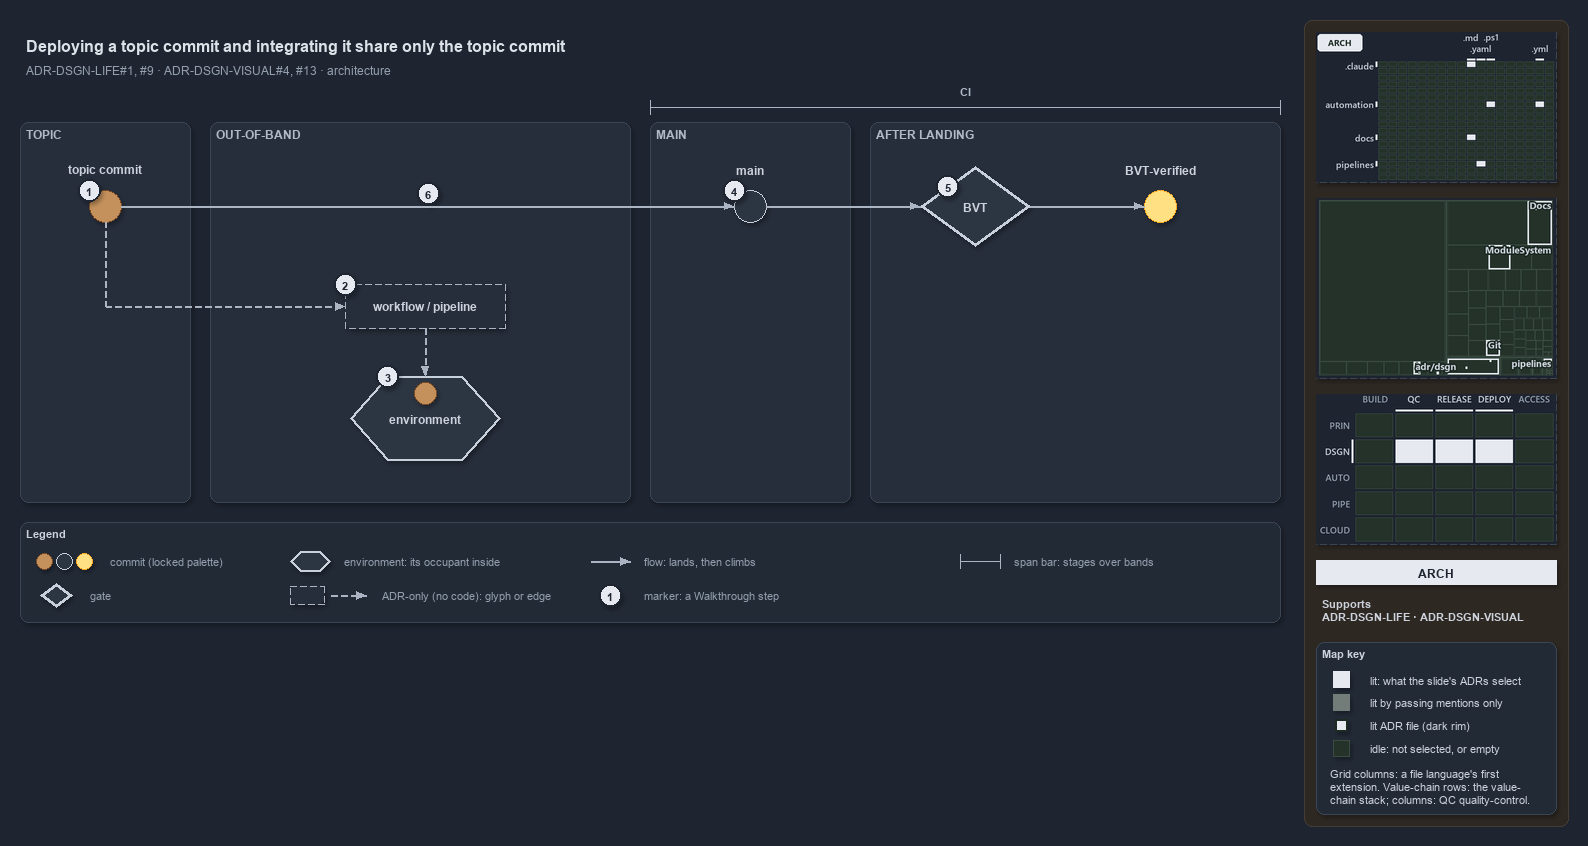

The diagram above was exported from draw.io. Its source (the exported page's mxGraphModel, read from the mxfile embedded in the PNG):
<mxGraphModel dx="1024" dy="768" grid="0" gridSize="10" guides="1" tooltips="1" connect="1" arrows="1" fold="1" page="1" pageScale="1" pageWidth="1572" pageHeight="630" background="#1E2430" math="0" shadow="1">
  <root>
    <mxCell id="0" />
    <mxCell id="1" parent="0" />
    <mxCell id="sidebar-bg" value="" style="rounded=1;arcSize=2;html=1;fillColor=#2E2823;strokeColor=#453C33;shadow=0;" vertex="1" parent="1">
      <mxGeometry x="1304" y="4" width="264" height="806" as="geometry" />
    </mxCell>
    <mxCell id="title" value="Deploying a topic commit and integrating it share only the topic commit" style="text;html=1;align=left;verticalAlign=middle;fontSize=16;fontStyle=1;fontColor=#DDE2E9;" vertex="1" parent="1">
      <mxGeometry x="20" y="14" width="1260" height="30" as="geometry" />
    </mxCell>
    <mxCell id="subtitle" value="ADR-DSGN-LIFE#1, #9 &amp;#183; ADR-DSGN-VISUAL#4, #13 &amp;#183; architecture" style="text;html=1;align=left;verticalAlign=middle;fontSize=12;fontColor=#949FAE;" vertex="1" parent="1">
      <mxGeometry x="20" y="44" width="1240" height="20" as="geometry" />
    </mxCell>
    <mxCell id="band-topic" value="TOPIC" style="rounded=1;html=1;arcSize=3;fillColor=#262E3B;strokeColor=#3A4555;verticalAlign=top;align=left;spacingLeft=8;fontStyle=1;fontSize=12;fontColor=#B0BAC7;" vertex="1" parent="1">
      <mxGeometry x="20" y="106" width="170" height="380" as="geometry" />
    </mxCell>
    <mxCell id="band-oob" value="OUT-OF-BAND" style="rounded=1;html=1;arcSize=3;fillColor=#262E3B;strokeColor=#3A4555;verticalAlign=top;align=left;spacingLeft=8;fontStyle=1;fontSize=12;fontColor=#B0BAC7;" vertex="1" parent="1">
      <mxGeometry x="210" y="106" width="420" height="380" as="geometry" />
    </mxCell>
    <mxCell id="band-main" value="MAIN" style="rounded=1;html=1;arcSize=3;fillColor=#262E3B;strokeColor=#3A4555;verticalAlign=top;align=left;spacingLeft=8;fontStyle=1;fontSize=12;fontColor=#B0BAC7;" vertex="1" parent="1">
      <mxGeometry x="650" y="106" width="200" height="380" as="geometry" />
    </mxCell>
    <mxCell id="band-after" value="AFTER LANDING" style="rounded=1;html=1;arcSize=3;fillColor=#262E3B;strokeColor=#3A4555;verticalAlign=top;align=left;spacingLeft=8;fontStyle=1;fontSize=12;fontColor=#B0BAC7;" vertex="1" parent="1">
      <mxGeometry x="870" y="106" width="410" height="380" as="geometry" />
    </mxCell>
    <mxCell id="span-ci" value="" style="shape=crossbar;whiteSpace=wrap;html=1;rounded=1;fillColor=none;strokeColor=#AAB4C3;strokeWidth=1.5;" vertex="1" parent="1">
      <mxGeometry x="650" y="84" width="630" height="14" as="geometry" />
    </mxCell>
    <mxCell id="span-ci-label" value="CI" style="text;html=1;align=center;verticalAlign=middle;fontSize=11;fontStyle=1;fontColor=#B0BAC7;labelBackgroundColor=#262E3B;" vertex="1" parent="1">
      <mxGeometry x="935" y="66" width="60" height="16" as="geometry" />
    </mxCell>
    <mxCell id="c-topic" value="" style="ellipse;html=1;fillColor=#C4915C;strokeColor=#7A4B25;strokeWidth=1.5;fontStyle=1;fontSize=11;fontColor=#CDD3DC;" vertex="1" parent="1">
      <mxGeometry x="89" y="174" width="32" height="32" as="geometry" />
    </mxCell>
    <mxCell id="c-topic-name" value="topic commit" style="text;html=1;align=center;verticalAlign=middle;fontSize=12;fontStyle=1;fontColor=#CDD3DC;" vertex="1" parent="1">
      <mxGeometry x="25" y="144" width="160" height="18" as="geometry" />
    </mxCell>
    <mxCell id="c-main" value="" style="ellipse;html=1;fillColor=#2C3542;strokeColor=#C7D0DB;strokeWidth=1.5;fontStyle=1;fontSize=11;fontColor=#CDD3DC;" vertex="1" parent="1">
      <mxGeometry x="734" y="174" width="32" height="32" as="geometry" />
    </mxCell>
    <mxCell id="c-main-name" value="main" style="text;html=1;align=center;verticalAlign=middle;fontSize=12;fontStyle=1;fontColor=#CDD3DC;" vertex="1" parent="1">
      <mxGeometry x="670" y="144" width="160" height="18" as="geometry" />
    </mxCell>
    <mxCell id="edge-topic-main" value="" style="edgeStyle=orthogonalEdgeStyle;rounded=1;html=1;endArrow=block;strokeColor=#AAB4C3;fontColor=#CDD3DC;shadow=0;" edge="1" parent="1" source="c-topic" target="c-main">
      <mxGeometry relative="1" as="geometry" />
    </mxCell>
    <mxCell id="g-bvt" value="&lt;b&gt;BVT&lt;/b&gt;" style="rhombus;whiteSpace=wrap;html=1;fillColor=#2C3542;strokeColor=#C7D0DB;strokeWidth=3;fontSize=12;fontColor=#CDD3DC;" vertex="1" parent="1">
      <mxGeometry x="920" y="150" width="110" height="80" as="geometry" />
    </mxCell>
    <mxCell id="c-yellow" value="" style="ellipse;html=1;fillColor=#FFE082;strokeColor=#F9A825;strokeWidth=1.5;fontStyle=1;fontSize=11;fontColor=#CDD3DC;" vertex="1" parent="1">
      <mxGeometry x="1144" y="174" width="32" height="32" as="geometry" />
    </mxCell>
    <mxCell id="c-yellow-name" value="BVT-verified" style="text;html=1;align=center;verticalAlign=middle;fontSize=12;fontStyle=1;fontColor=#CDD3DC;" vertex="1" parent="1">
      <mxGeometry x="1080" y="144" width="160" height="18" as="geometry" />
    </mxCell>
    <mxCell id="edge-main-bvt" value="" style="edgeStyle=orthogonalEdgeStyle;rounded=1;html=1;endArrow=block;strokeColor=#AAB4C3;fontColor=#CDD3DC;shadow=0;" edge="1" parent="1" source="c-main" target="g-bvt">
      <mxGeometry relative="1" as="geometry" />
    </mxCell>
    <mxCell id="edge-bvt-yellow" value="" style="edgeStyle=orthogonalEdgeStyle;rounded=1;html=1;endArrow=block;strokeColor=#AAB4C3;fontColor=#CDD3DC;shadow=0;" edge="1" parent="1" source="g-bvt" target="c-yellow">
      <mxGeometry relative="1" as="geometry" />
    </mxCell>
    <mxCell id="port-topic-r2" value="" style="text;html=1;strokeColor=none;fillColor=none;" vertex="1" parent="1">
      <mxGeometry x="105" y="290" width="1" height="1" as="geometry" />
    </mxCell>
    <mxCell id="edge-topic-bus" value="" style="edgeStyle=orthogonalEdgeStyle;rounded=1;html=1;endArrow=block;strokeColor=#AAB4C3;endArrow=none;dashed=1;fontColor=#CDD3DC;shadow=0;" edge="1" parent="1" source="c-topic" target="port-topic-r2">
      <mxGeometry relative="1" as="geometry" />
    </mxCell>
    <mxCell id="a-workflow" value="&lt;b&gt;workflow / pipeline&lt;/b&gt;" style="rounded=1;whiteSpace=wrap;html=1;arcSize=50;fillColor=#262E3B;strokeColor=#AAB4C3;dashed=1;fontSize=12;" vertex="1" parent="1">
      <mxGeometry x="345" y="268" width="160" height="44" as="geometry" />
    </mxCell>
    <mxCell id="edge-bus-workflow" value="" style="edgeStyle=orthogonalEdgeStyle;rounded=1;html=1;endArrow=block;strokeColor=#AAB4C3;dashed=1;fontColor=#CDD3DC;shadow=0;" edge="1" parent="1" source="port-topic-r2" target="a-workflow">
      <mxGeometry relative="1" as="geometry" />
    </mxCell>
    <mxCell id="e-env" value="&lt;b&gt;environment&lt;/b&gt;" style="shape=hexagon;perimeter=hexagonPerimeter2;whiteSpace=wrap;html=1;fillColor=#2C3542;strokeColor=#C7D0DB;strokeWidth=2;fontColor=#CDD3DC;fontSize=12;" vertex="1" parent="1">
      <mxGeometry x="350" y="360" width="150" height="84" as="geometry" />
    </mxCell>
    <mxCell id="c-occupant" value="" style="ellipse;html=1;fillColor=#C4915C;strokeColor=#7A4B25;strokeWidth=1.5;fontStyle=1;fontSize=11;fontColor=#CDD3DC;" vertex="1" parent="1">
      <mxGeometry x="414" y="366" width="22" height="22" as="geometry" />
    </mxCell>
    <mxCell id="edge-workflow-env" value="" style="edgeStyle=orthogonalEdgeStyle;rounded=1;html=1;endArrow=block;strokeColor=#AAB4C3;dashed=1;fontColor=#CDD3DC;shadow=0;" edge="1" parent="1" source="a-workflow" target="e-env">
      <mxGeometry relative="1" as="geometry" />
    </mxCell>
    <mxCell id="mark-1" value="1" style="ellipse;html=1;fillColor=#E6EAF0;strokeColor=#1E2430;strokeWidth=2;fontColor=#1E2430;fontStyle=1;fontSize=11;" vertex="1" parent="1">
      <mxGeometry x="78" y="163" width="22" height="22" as="geometry" />
    </mxCell>
    <mxCell id="mark-2" value="2" style="ellipse;html=1;fillColor=#E6EAF0;strokeColor=#1E2430;strokeWidth=2;fontColor=#1E2430;fontStyle=1;fontSize=11;" vertex="1" parent="1">
      <mxGeometry x="334" y="257" width="22" height="22" as="geometry" />
    </mxCell>
    <mxCell id="mark-3" value="3" style="ellipse;html=1;fillColor=#E6EAF0;strokeColor=#1E2430;strokeWidth=2;fontColor=#1E2430;fontStyle=1;fontSize=11;" vertex="1" parent="1">
      <mxGeometry x="376.5" y="349" width="22" height="22" as="geometry" />
    </mxCell>
    <mxCell id="mark-4" value="4" style="ellipse;html=1;fillColor=#E6EAF0;strokeColor=#1E2430;strokeWidth=2;fontColor=#1E2430;fontStyle=1;fontSize=11;" vertex="1" parent="1">
      <mxGeometry x="723" y="163" width="22" height="22" as="geometry" />
    </mxCell>
    <mxCell id="mark-5" value="5" style="ellipse;html=1;fillColor=#E6EAF0;strokeColor=#1E2430;strokeWidth=2;fontColor=#1E2430;fontStyle=1;fontSize=11;" vertex="1" parent="1">
      <mxGeometry x="936.5" y="159" width="22" height="22" as="geometry" />
    </mxCell>
    <mxCell id="mark-6" value="6" style="ellipse;html=1;fillColor=#E6EAF0;strokeColor=#1E2430;strokeWidth=2;fontColor=#1E2430;fontStyle=1;fontSize=11;" vertex="1" parent="1">
      <mxGeometry x="417" y="166" width="22" height="22" as="geometry" />
    </mxCell>
    <mxCell id="legend" value="&lt;b&gt;Legend&lt;/b&gt;" style="rounded=1;whiteSpace=wrap;html=1;arcSize=6;fillColor=#222A36;strokeColor=#3A4555;align=left;verticalAlign=top;spacing=8;fontSize=11;fontColor=#CDD3DC;" vertex="1" parent="1">
      <mxGeometry x="20" y="506" width="1260" height="100" as="geometry" />
    </mxCell>
    <mxCell id="legend-0-brown" value="" style="ellipse;html=1;fillColor=#C4915C;strokeColor=#7A4B25;strokeWidth=1.5;fontColor=#CDD3DC;" vertex="1" parent="1">
      <mxGeometry x="36" y="537" width="16" height="16" as="geometry" />
    </mxCell>
    <mxCell id="legend-0-grey" value="" style="ellipse;html=1;fillColor=#2C3542;strokeColor=#C7D0DB;strokeWidth=1.5;fontColor=#CDD3DC;" vertex="1" parent="1">
      <mxGeometry x="56" y="537" width="16" height="16" as="geometry" />
    </mxCell>
    <mxCell id="legend-0-yellow" value="" style="ellipse;html=1;fillColor=#FFE082;strokeColor=#F9A825;strokeWidth=1.5;fontColor=#CDD3DC;" vertex="1" parent="1">
      <mxGeometry x="76" y="537" width="16" height="16" as="geometry" />
    </mxCell>
    <mxCell id="legend-0-text" value="commit (locked palette)" style="text;html=1;align=left;verticalAlign=middle;fontSize=11;fontColor=#949FAE;" vertex="1" parent="1">
      <mxGeometry x="104" y="535" width="290" height="20" as="geometry" />
    </mxCell>
    <mxCell id="legend-1" value="" style="rhombus;whiteSpace=wrap;html=1;fillColor=#2C3542;strokeColor=#C7D0DB;strokeWidth=3;fontSize=12;fontColor=#CDD3DC;" vertex="1" parent="1">
      <mxGeometry x="40" y="567" width="32" height="24" as="geometry" />
    </mxCell>
    <mxCell id="legend-1-text" value="gate" style="text;html=1;align=left;verticalAlign=middle;fontSize=11;fontColor=#949FAE;" vertex="1" parent="1">
      <mxGeometry x="84" y="569" width="290" height="20" as="geometry" />
    </mxCell>
    <mxCell id="legend-2" value="" style="shape=hexagon;perimeter=hexagonPerimeter2;whiteSpace=wrap;html=1;fillColor=#2C3542;strokeColor=#C7D0DB;strokeWidth=2;fontColor=#CDD3DC;fontSize=12;" vertex="1" parent="1">
      <mxGeometry x="290" y="535" width="40" height="20" as="geometry" />
    </mxCell>
    <mxCell id="legend-2-text" value="environment: its occupant inside" style="text;html=1;align=left;verticalAlign=middle;fontSize=11;fontColor=#949FAE;" vertex="1" parent="1">
      <mxGeometry x="338" y="535" width="290" height="20" as="geometry" />
    </mxCell>
    <mxCell id="legend-3" value="" style="rounded=1;whiteSpace=wrap;html=1;arcSize=50;fillColor=#262E3B;strokeColor=#AAB4C3;dashed=1;fontSize=12;" vertex="1" parent="1">
      <mxGeometry x="290" y="570" width="34" height="18" as="geometry" />
    </mxCell>
    <mxCell id="legend-3-a" value="" style="text;html=1;strokeColor=none;fillColor=none;" vertex="1" parent="1">
      <mxGeometry x="330" y="579" width="1" height="1" as="geometry" />
    </mxCell>
    <mxCell id="legend-3-b" value="" style="text;html=1;strokeColor=none;fillColor=none;" vertex="1" parent="1">
      <mxGeometry x="366" y="579" width="1" height="1" as="geometry" />
    </mxCell>
    <mxCell id="legend-3-edge" value="" style="edgeStyle=orthogonalEdgeStyle;rounded=1;html=1;endArrow=block;strokeColor=#AAB4C3;dashed=1;fontColor=#CDD3DC;shadow=0;" edge="1" parent="1" source="legend-3-a" target="legend-3-b">
      <mxGeometry relative="1" as="geometry" />
    </mxCell>
    <mxCell id="legend-3-text" value="ADR-only (no code): glyph or edge" style="text;html=1;align=left;verticalAlign=middle;fontSize=11;fontColor=#949FAE;" vertex="1" parent="1">
      <mxGeometry x="376" y="569" width="290" height="20" as="geometry" />
    </mxCell>
    <mxCell id="legend-4-a" value="" style="text;html=1;strokeColor=none;fillColor=none;" vertex="1" parent="1">
      <mxGeometry x="590" y="545" width="1" height="1" as="geometry" />
    </mxCell>
    <mxCell id="legend-4-b" value="" style="text;html=1;strokeColor=none;fillColor=none;" vertex="1" parent="1">
      <mxGeometry x="630" y="545" width="1" height="1" as="geometry" />
    </mxCell>
    <mxCell id="legend-4-edge" value="" style="edgeStyle=orthogonalEdgeStyle;rounded=1;html=1;endArrow=block;strokeColor=#AAB4C3;fontColor=#CDD3DC;shadow=0;" edge="1" parent="1" source="legend-4-a" target="legend-4-b">
      <mxGeometry relative="1" as="geometry" />
    </mxCell>
    <mxCell id="legend-4-text" value="flow: lands, then climbs" style="text;html=1;align=left;verticalAlign=middle;fontSize=11;fontColor=#949FAE;" vertex="1" parent="1">
      <mxGeometry x="638" y="535" width="290" height="20" as="geometry" />
    </mxCell>
    <mxCell id="legend-5" value="1" style="ellipse;html=1;fillColor=#E6EAF0;strokeColor=#1E2430;strokeWidth=2;fontColor=#1E2430;fontStyle=1;fontSize=11;" vertex="1" parent="1">
      <mxGeometry x="599" y="568" width="22" height="22" as="geometry" />
    </mxCell>
    <mxCell id="legend-5-text" value="marker: a Walkthrough step" style="text;html=1;align=left;verticalAlign=middle;fontSize=11;fontColor=#949FAE;" vertex="1" parent="1">
      <mxGeometry x="638" y="569" width="290" height="20" as="geometry" />
    </mxCell>
    <mxCell id="legend-6" value="" style="shape=crossbar;whiteSpace=wrap;html=1;rounded=1;fillColor=none;strokeColor=#AAB4C3;strokeWidth=1.5;" vertex="1" parent="1">
      <mxGeometry x="960" y="538" width="40" height="14" as="geometry" />
    </mxCell>
    <mxCell id="legend-6-text" value="span bar: stages over bands" style="text;html=1;align=left;verticalAlign=middle;fontSize=11;fontColor=#949FAE;" vertex="1" parent="1">
      <mxGeometry x="1008" y="535" width="290" height="20" as="geometry" />
    </mxCell>
    <mxCell id="minimap-grid" value="" style="shape=image;html=1;imageAspect=0;aspect=fixed;verticalLabelPosition=bottom;strokeColor=#3A4555;dashed=1;fillColor=#222A36;image=data:image/png,(base64 omitted: 11520 chars);" vertex="1" parent="1">
      <mxGeometry x="1316" y="16" width="240" height="150" as="geometry" />
    </mxCell>
    <mxCell id="minimap-tree" value="" style="shape=image;html=1;imageAspect=0;aspect=fixed;verticalLabelPosition=bottom;strokeColor=#3A4555;dashed=1;fillColor=#222A36;image=data:image/png,(base64 omitted: 15576 chars);" vertex="1" parent="1">
      <mxGeometry x="1316" y="182" width="240" height="180" as="geometry" />
    </mxCell>
    <mxCell id="minimap-chain" value="" style="shape=image;html=1;imageAspect=0;aspect=fixed;verticalLabelPosition=bottom;strokeColor=#3A4555;dashed=1;fillColor=#222A36;image=data:image/png,(base64 omitted: 13568 chars);" vertex="1" parent="1">
      <mxGeometry x="1316" y="378" width="240" height="150" as="geometry" />
    </mxCell>
    <mxCell id="lens-badge" value="ARCH" style="rounded=0;whiteSpace=wrap;html=1;align=center;verticalAlign=middle;fontSize=12;fontStyle=1;fontColor=#1E2430;fillColor=#E6EAF0;strokeColor=none;" vertex="1" parent="1">
      <mxGeometry x="1316" y="544" width="240" height="24" as="geometry" />
    </mxCell>
    <mxCell id="supports" value="&lt;b&gt;Supports&lt;/b&gt;&lt;br&gt;ADR-DSGN-LIFE &amp;#183; ADR-DSGN-VISUAL" style="text;html=1;whiteSpace=wrap;align=left;verticalAlign=top;fontSize=11;fontColor=#CDD3DC;" vertex="1" parent="1">
      <mxGeometry x="1316" y="576" width="240" height="38" as="geometry" />
    </mxCell>
    <mxCell id="mapkey" value="&lt;b&gt;Map key&lt;/b&gt;" style="rounded=1;arcSize=6;whiteSpace=wrap;html=1;align=left;verticalAlign=top;fontSize=11;fontColor=#CDD3DC;fillColor=#222A36;strokeColor=#3A4555;spacingLeft=8;spacingTop=2;" vertex="1" parent="1">
      <mxGeometry x="1316" y="626" width="240" height="172" as="geometry" />
    </mxCell>
    <mxCell id="mapkey-lit" value="" style="rounded=0;html=1;fillColor=#E6EAF0;strokeColor=#E6EAF0;" vertex="1" parent="1">
      <mxGeometry x="1333.0" y="655.0" width="16" height="16" as="geometry" />
    </mxCell>
    <mxCell id="mapkey-lit-text" value="lit: what the slide's ADRs select" style="text;html=1;align=left;verticalAlign=middle;fontSize=11;fontColor=#CDD3DC;" vertex="1" parent="1">
      <mxGeometry x="1364" y="653" width="184" height="20" as="geometry" />
    </mxCell>
    <mxCell id="mapkey-touched" value="" style="rounded=0;html=1;fillColor=#727C79;strokeColor=#727C79;" vertex="1" parent="1">
      <mxGeometry x="1333.0" y="678.0" width="16" height="16" as="geometry" />
    </mxCell>
    <mxCell id="mapkey-touched-text" value="lit by passing mentions only" style="text;html=1;align=left;verticalAlign=middle;fontSize=11;fontColor=#CDD3DC;" vertex="1" parent="1">
      <mxGeometry x="1364" y="676" width="184" height="20" as="geometry" />
    </mxCell>
    <mxCell id="mapkey-adr" value="" style="rounded=0;html=1;fillColor=#E6EAF0;strokeColor=#1C2A24;strokeWidth=2;" vertex="1" parent="1">
      <mxGeometry x="1335.0" y="703.0" width="12" height="12" as="geometry" />
    </mxCell>
    <mxCell id="mapkey-adr-text" value="lit ADR file (dark rim)" style="text;html=1;align=left;verticalAlign=middle;fontSize=11;fontColor=#CDD3DC;" vertex="1" parent="1">
      <mxGeometry x="1364" y="699" width="184" height="20" as="geometry" />
    </mxCell>
    <mxCell id="mapkey-idle" value="" style="rounded=0;html=1;fillColor=#243229;strokeColor=#3B4D43;" vertex="1" parent="1">
      <mxGeometry x="1333.0" y="724.0" width="16" height="16" as="geometry" />
    </mxCell>
    <mxCell id="mapkey-idle-text" value="idle: not selected, or empty" style="text;html=1;align=left;verticalAlign=middle;fontSize=11;fontColor=#CDD3DC;" vertex="1" parent="1">
      <mxGeometry x="1364" y="722" width="184" height="20" as="geometry" />
    </mxCell>
    <mxCell id="mapkey-codes" value="Grid columns: a file language's first&lt;br&gt;extension. Value-chain rows: the value-&lt;br&gt;chain stack; columns: QC quality-control." style="text;html=1;align=left;verticalAlign=top;whiteSpace=wrap;fontSize=11;fontColor=#CDD3DC;" vertex="1" parent="1">
      <mxGeometry x="1324" y="746" width="224" height="46" as="geometry" />
    </mxCell>
  </root>
</mxGraphModel>